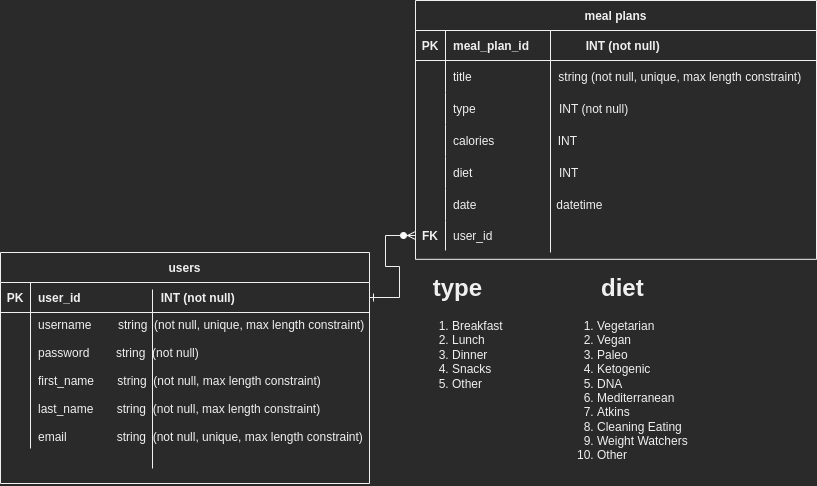

The diagram above was exported from draw.io. Its source (the exported page's mxGraphModel, read from the mxfile embedded in the PNG):
<mxGraphModel dx="1038" dy="557" grid="0" gridSize="10" guides="1" tooltips="1" connect="1" arrows="1" fold="1" page="1" pageScale="1" pageWidth="850" pageHeight="1100" math="0" shadow="0">
  <root>
    <mxCell id="0" />
    <mxCell id="1" parent="0" />
    <mxCell id="wy8cxcMCHry5XLrgn_Yw-23" value="users" style="shape=table;startSize=30;container=1;collapsible=1;childLayout=tableLayout;fixedRows=1;rowLines=0;fontStyle=1;align=center;resizeLast=1;" parent="1" vertex="1">
      <mxGeometry x="44" y="600" width="369" height="231" as="geometry">
        <mxRectangle x="120" y="120" width="97" height="30" as="alternateBounds" />
      </mxGeometry>
    </mxCell>
    <mxCell id="wy8cxcMCHry5XLrgn_Yw-24" value="" style="shape=partialRectangle;collapsible=0;dropTarget=0;pointerEvents=0;fillColor=none;points=[[0,0.5],[1,0.5]];portConstraint=eastwest;top=0;left=0;right=0;bottom=1;" parent="wy8cxcMCHry5XLrgn_Yw-23" vertex="1">
      <mxGeometry y="30" width="369" height="30" as="geometry" />
    </mxCell>
    <mxCell id="wy8cxcMCHry5XLrgn_Yw-25" value="PK" style="shape=partialRectangle;overflow=hidden;connectable=0;fillColor=none;top=0;left=0;bottom=0;right=0;fontStyle=1;" parent="wy8cxcMCHry5XLrgn_Yw-24" vertex="1">
      <mxGeometry width="30" height="30" as="geometry">
        <mxRectangle width="30" height="30" as="alternateBounds" />
      </mxGeometry>
    </mxCell>
    <mxCell id="wy8cxcMCHry5XLrgn_Yw-26" value="user_id                        INT (not null)" style="shape=partialRectangle;overflow=hidden;connectable=0;fillColor=none;top=0;left=0;bottom=0;right=0;align=left;spacingLeft=6;fontStyle=1;" parent="wy8cxcMCHry5XLrgn_Yw-24" vertex="1">
      <mxGeometry x="30" width="339" height="30" as="geometry">
        <mxRectangle width="339" height="30" as="alternateBounds" />
      </mxGeometry>
    </mxCell>
    <mxCell id="wy8cxcMCHry5XLrgn_Yw-27" value="" style="shape=partialRectangle;collapsible=0;dropTarget=0;pointerEvents=0;fillColor=none;points=[[0,0.5],[1,0.5]];portConstraint=eastwest;top=0;left=0;right=0;bottom=0;" parent="wy8cxcMCHry5XLrgn_Yw-23" vertex="1">
      <mxGeometry y="60" width="369" height="136" as="geometry" />
    </mxCell>
    <mxCell id="wy8cxcMCHry5XLrgn_Yw-28" value="" style="shape=partialRectangle;overflow=hidden;connectable=0;fillColor=none;top=0;left=0;bottom=0;right=0;" parent="wy8cxcMCHry5XLrgn_Yw-27" vertex="1">
      <mxGeometry width="30" height="136" as="geometry">
        <mxRectangle width="30" height="136" as="alternateBounds" />
      </mxGeometry>
    </mxCell>
    <mxCell id="wy8cxcMCHry5XLrgn_Yw-29" value="username        string  (not null, unique, max length constraint)&#10;&#10;password        string  (not null)&#10;&#10;first_name       string  (not null, max length constraint)&#10; &#10;last_name       string  (not null, max length constraint)&#10;&#10;email               string  (not null, unique, max length constraint)" style="shape=partialRectangle;overflow=hidden;connectable=0;fillColor=none;top=0;left=0;bottom=0;right=0;align=left;spacingLeft=6;" parent="wy8cxcMCHry5XLrgn_Yw-27" vertex="1">
      <mxGeometry x="30" width="339" height="136" as="geometry">
        <mxRectangle width="339" height="136" as="alternateBounds" />
      </mxGeometry>
    </mxCell>
    <mxCell id="84kKen91HUbLyk7mhAEF-33" value="" style="line;strokeWidth=1;rotatable=0;dashed=0;labelPosition=right;align=left;verticalAlign=middle;spacingTop=0;spacingLeft=6;points=[];portConstraint=eastwest;labelBackgroundColor=none;direction=south;" parent="1" vertex="1">
      <mxGeometry x="589" y="368.63" width="10" height="90.37" as="geometry" />
    </mxCell>
    <mxCell id="iYofvIFSeFUwvgGvu0vw-1" value="" style="edgeStyle=entityRelationEdgeStyle;endArrow=ERzeroToMany;startArrow=ERone;endFill=1;startFill=0;rounded=0;entryX=0;entryY=0.5;entryDx=0;entryDy=0;exitX=1;exitY=0.5;exitDx=0;exitDy=0;" parent="1" source="wy8cxcMCHry5XLrgn_Yw-24" target="KB9QtM-Yio_D-nIfoCq8-14" edge="1">
      <mxGeometry width="100" height="100" relative="1" as="geometry">
        <mxPoint x="362.5" y="412" as="sourcePoint" />
        <mxPoint x="442.5" y="442" as="targetPoint" />
      </mxGeometry>
    </mxCell>
    <mxCell id="KB9QtM-Yio_D-nIfoCq8-1" value="meal plans" style="shape=table;startSize=30;container=1;collapsible=1;childLayout=tableLayout;fixedRows=1;rowLines=0;fontStyle=1;align=center;resizeLast=1;" parent="1" vertex="1">
      <mxGeometry x="459" y="348" width="401" height="258.82" as="geometry">
        <mxRectangle x="120" y="120" width="97" height="30" as="alternateBounds" />
      </mxGeometry>
    </mxCell>
    <mxCell id="KB9QtM-Yio_D-nIfoCq8-2" value="" style="shape=partialRectangle;collapsible=0;dropTarget=0;pointerEvents=0;fillColor=none;points=[[0,0.5],[1,0.5]];portConstraint=eastwest;top=0;left=0;right=0;bottom=1;" parent="KB9QtM-Yio_D-nIfoCq8-1" vertex="1">
      <mxGeometry y="30" width="401" height="30" as="geometry" />
    </mxCell>
    <mxCell id="KB9QtM-Yio_D-nIfoCq8-3" value="PK" style="shape=partialRectangle;overflow=hidden;connectable=0;fillColor=none;top=0;left=0;bottom=0;right=0;fontStyle=1;" parent="KB9QtM-Yio_D-nIfoCq8-2" vertex="1">
      <mxGeometry width="30" height="30" as="geometry">
        <mxRectangle width="30" height="30" as="alternateBounds" />
      </mxGeometry>
    </mxCell>
    <mxCell id="KB9QtM-Yio_D-nIfoCq8-4" value="meal_plan_id                 INT (not null)" style="shape=partialRectangle;overflow=hidden;connectable=0;fillColor=none;top=0;left=0;bottom=0;right=0;align=left;spacingLeft=6;fontStyle=1;" parent="KB9QtM-Yio_D-nIfoCq8-2" vertex="1">
      <mxGeometry x="30" width="371" height="30" as="geometry">
        <mxRectangle width="371" height="30" as="alternateBounds" />
      </mxGeometry>
    </mxCell>
    <mxCell id="KB9QtM-Yio_D-nIfoCq8-5" value="" style="shape=partialRectangle;collapsible=0;dropTarget=0;pointerEvents=0;fillColor=none;points=[[0,0.5],[1,0.5]];portConstraint=eastwest;top=0;left=0;right=0;bottom=0;" parent="KB9QtM-Yio_D-nIfoCq8-1" vertex="1">
      <mxGeometry y="60" width="401" height="32" as="geometry" />
    </mxCell>
    <mxCell id="KB9QtM-Yio_D-nIfoCq8-6" value="" style="shape=partialRectangle;overflow=hidden;connectable=0;fillColor=none;top=0;left=0;bottom=0;right=0;" parent="KB9QtM-Yio_D-nIfoCq8-5" vertex="1">
      <mxGeometry width="30" height="32" as="geometry">
        <mxRectangle width="30" height="32" as="alternateBounds" />
      </mxGeometry>
    </mxCell>
    <mxCell id="KB9QtM-Yio_D-nIfoCq8-7" value="title                          string (not null, unique, max length constraint)" style="shape=partialRectangle;overflow=hidden;connectable=0;fillColor=none;top=0;left=0;bottom=0;right=0;align=left;spacingLeft=6;" parent="KB9QtM-Yio_D-nIfoCq8-5" vertex="1">
      <mxGeometry x="30" width="371" height="32" as="geometry">
        <mxRectangle width="371" height="32" as="alternateBounds" />
      </mxGeometry>
    </mxCell>
    <mxCell id="08jj5TgahgiTWI53_OVA-1" value="" style="shape=partialRectangle;collapsible=0;dropTarget=0;pointerEvents=0;fillColor=none;points=[[0,0.5],[1,0.5]];portConstraint=eastwest;top=0;left=0;right=0;bottom=0;" parent="KB9QtM-Yio_D-nIfoCq8-1" vertex="1">
      <mxGeometry y="92" width="401" height="32" as="geometry" />
    </mxCell>
    <mxCell id="08jj5TgahgiTWI53_OVA-2" value="" style="shape=partialRectangle;overflow=hidden;connectable=0;fillColor=none;top=0;left=0;bottom=0;right=0;" parent="08jj5TgahgiTWI53_OVA-1" vertex="1">
      <mxGeometry width="30" height="32" as="geometry">
        <mxRectangle width="30" height="32" as="alternateBounds" />
      </mxGeometry>
    </mxCell>
    <mxCell id="08jj5TgahgiTWI53_OVA-3" value="type                         INT (not null)" style="shape=partialRectangle;overflow=hidden;connectable=0;fillColor=none;top=0;left=0;bottom=0;right=0;align=left;spacingLeft=6;" parent="08jj5TgahgiTWI53_OVA-1" vertex="1">
      <mxGeometry x="30" width="371" height="32" as="geometry">
        <mxRectangle width="371" height="32" as="alternateBounds" />
      </mxGeometry>
    </mxCell>
    <mxCell id="x3oLUcD60erYX5mhJ-At-1" value="" style="shape=partialRectangle;collapsible=0;dropTarget=0;pointerEvents=0;fillColor=none;points=[[0,0.5],[1,0.5]];portConstraint=eastwest;top=0;left=0;right=0;bottom=0;" parent="KB9QtM-Yio_D-nIfoCq8-1" vertex="1">
      <mxGeometry y="124" width="401" height="32" as="geometry" />
    </mxCell>
    <mxCell id="x3oLUcD60erYX5mhJ-At-2" value="" style="shape=partialRectangle;overflow=hidden;connectable=0;fillColor=none;top=0;left=0;bottom=0;right=0;" parent="x3oLUcD60erYX5mhJ-At-1" vertex="1">
      <mxGeometry width="30" height="32" as="geometry">
        <mxRectangle width="30" height="32" as="alternateBounds" />
      </mxGeometry>
    </mxCell>
    <mxCell id="x3oLUcD60erYX5mhJ-At-3" value="calories                   INT" style="shape=partialRectangle;overflow=hidden;connectable=0;fillColor=none;top=0;left=0;bottom=0;right=0;align=left;spacingLeft=6;" parent="x3oLUcD60erYX5mhJ-At-1" vertex="1">
      <mxGeometry x="30" width="371" height="32" as="geometry">
        <mxRectangle width="371" height="32" as="alternateBounds" />
      </mxGeometry>
    </mxCell>
    <mxCell id="x3oLUcD60erYX5mhJ-At-4" value="" style="shape=partialRectangle;collapsible=0;dropTarget=0;pointerEvents=0;fillColor=none;points=[[0,0.5],[1,0.5]];portConstraint=eastwest;top=0;left=0;right=0;bottom=0;" parent="KB9QtM-Yio_D-nIfoCq8-1" vertex="1">
      <mxGeometry y="156" width="401" height="32" as="geometry" />
    </mxCell>
    <mxCell id="x3oLUcD60erYX5mhJ-At-5" value="" style="shape=partialRectangle;overflow=hidden;connectable=0;fillColor=none;top=0;left=0;bottom=0;right=0;" parent="x3oLUcD60erYX5mhJ-At-4" vertex="1">
      <mxGeometry width="30" height="32" as="geometry">
        <mxRectangle width="30" height="32" as="alternateBounds" />
      </mxGeometry>
    </mxCell>
    <mxCell id="x3oLUcD60erYX5mhJ-At-6" value="diet                          INT" style="shape=partialRectangle;overflow=hidden;connectable=0;fillColor=none;top=0;left=0;bottom=0;right=0;align=left;spacingLeft=6;" parent="x3oLUcD60erYX5mhJ-At-4" vertex="1">
      <mxGeometry x="30" width="371" height="32" as="geometry">
        <mxRectangle width="371" height="32" as="alternateBounds" />
      </mxGeometry>
    </mxCell>
    <mxCell id="vUQrjK_Ocfn4R3KKICSy-1" value="" style="shape=partialRectangle;collapsible=0;dropTarget=0;pointerEvents=0;fillColor=none;points=[[0,0.5],[1,0.5]];portConstraint=eastwest;top=0;left=0;right=0;bottom=0;" parent="KB9QtM-Yio_D-nIfoCq8-1" vertex="1">
      <mxGeometry y="188" width="401" height="32" as="geometry" />
    </mxCell>
    <mxCell id="vUQrjK_Ocfn4R3KKICSy-2" value="" style="shape=partialRectangle;overflow=hidden;connectable=0;fillColor=none;top=0;left=0;bottom=0;right=0;" parent="vUQrjK_Ocfn4R3KKICSy-1" vertex="1">
      <mxGeometry width="30" height="32" as="geometry">
        <mxRectangle width="30" height="32" as="alternateBounds" />
      </mxGeometry>
    </mxCell>
    <mxCell id="vUQrjK_Ocfn4R3KKICSy-3" value="date                        datetime" style="shape=partialRectangle;overflow=hidden;connectable=0;fillColor=none;top=0;left=0;bottom=0;right=0;align=left;spacingLeft=6;" parent="vUQrjK_Ocfn4R3KKICSy-1" vertex="1">
      <mxGeometry x="30" width="371" height="32" as="geometry">
        <mxRectangle width="371" height="32" as="alternateBounds" />
      </mxGeometry>
    </mxCell>
    <mxCell id="KB9QtM-Yio_D-nIfoCq8-14" value="" style="shape=tableRow;horizontal=0;startSize=0;swimlaneHead=0;swimlaneBody=0;fillColor=none;collapsible=0;dropTarget=0;points=[[0,0.5],[1,0.5]];portConstraint=eastwest;top=0;left=0;right=0;bottom=0;" parent="KB9QtM-Yio_D-nIfoCq8-1" vertex="1">
      <mxGeometry y="220" width="401" height="30" as="geometry" />
    </mxCell>
    <mxCell id="KB9QtM-Yio_D-nIfoCq8-15" value="FK" style="shape=partialRectangle;connectable=0;fillColor=none;top=0;left=0;bottom=0;right=0;fontStyle=1;overflow=hidden;" parent="KB9QtM-Yio_D-nIfoCq8-14" vertex="1">
      <mxGeometry width="30" height="30" as="geometry">
        <mxRectangle width="30" height="30" as="alternateBounds" />
      </mxGeometry>
    </mxCell>
    <mxCell id="KB9QtM-Yio_D-nIfoCq8-16" value="user_id" style="shape=partialRectangle;connectable=0;fillColor=none;top=0;left=0;bottom=0;right=0;align=left;spacingLeft=6;fontStyle=0;overflow=hidden;" parent="KB9QtM-Yio_D-nIfoCq8-14" vertex="1">
      <mxGeometry x="30" width="371" height="30" as="geometry">
        <mxRectangle width="371" height="30" as="alternateBounds" />
      </mxGeometry>
    </mxCell>
    <mxCell id="KB9QtM-Yio_D-nIfoCq8-8" value="" style="line;strokeWidth=1;rotatable=0;dashed=0;labelPosition=right;align=left;verticalAlign=middle;spacingTop=0;spacingLeft=6;points=[];portConstraint=eastwest;labelBackgroundColor=none;direction=south;" parent="1" vertex="1">
      <mxGeometry x="191" y="637" width="10" height="179" as="geometry" />
    </mxCell>
    <mxCell id="08jj5TgahgiTWI53_OVA-4" value="&lt;h1 style=&quot;text-align: center;&quot;&gt;type&lt;/h1&gt;&lt;p&gt;&lt;/p&gt;&lt;ol&gt;&lt;li&gt;Breakfast&lt;/li&gt;&lt;li&gt;Lunch&amp;nbsp;&lt;/li&gt;&lt;li&gt;Dinner&amp;nbsp;&lt;/li&gt;&lt;li&gt;Snacks&lt;/li&gt;&lt;li&gt;Other&lt;/li&gt;&lt;/ol&gt;&lt;p&gt;&lt;/p&gt;" style="text;html=1;strokeColor=none;fillColor=none;spacing=5;spacingTop=-20;whiteSpace=wrap;overflow=hidden;rounded=0;" parent="1" vertex="1">
      <mxGeometry x="451" y="616" width="142" height="152" as="geometry" />
    </mxCell>
    <mxCell id="x3oLUcD60erYX5mhJ-At-7" value="" style="line;strokeWidth=1;rotatable=0;dashed=0;labelPosition=right;align=left;verticalAlign=middle;spacingTop=0;spacingLeft=6;points=[];portConstraint=eastwest;direction=south;" parent="1" vertex="1">
      <mxGeometry x="589" y="455.27" width="10" height="144.73" as="geometry" />
    </mxCell>
    <mxCell id="0dCT4vgyZYVlEPMsarmt-1" value="&lt;h1 style=&quot;text-align: center;&quot;&gt;diet&lt;/h1&gt;&lt;p&gt;&lt;/p&gt;&lt;ol&gt;&lt;li&gt;Vegetarian&amp;nbsp;&lt;/li&gt;&lt;li&gt;Vegan&amp;nbsp;&lt;/li&gt;&lt;li&gt;Paleo&lt;/li&gt;&lt;li&gt;Ketogenic&lt;/li&gt;&lt;li&gt;DNA&amp;nbsp;&lt;/li&gt;&lt;li&gt;Mediterranean&lt;/li&gt;&lt;li&gt;Atkins&lt;/li&gt;&lt;li&gt;Cleaning Eating&lt;/li&gt;&lt;li&gt;Weight Watchers&lt;/li&gt;&lt;li&gt;Other&lt;/li&gt;&lt;/ol&gt;&lt;p&gt;&lt;/p&gt;" style="text;html=1;strokeColor=none;fillColor=none;spacing=5;spacingTop=-20;whiteSpace=wrap;overflow=hidden;rounded=0;" parent="1" vertex="1">
      <mxGeometry x="596" y="616" width="142" height="217" as="geometry" />
    </mxCell>
  </root>
</mxGraphModel>